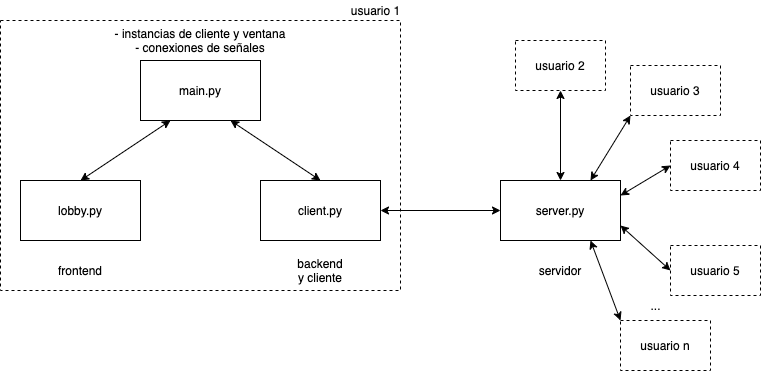

The diagram above was exported from draw.io. Its source (the exported page's mxGraphModel, read from the mxfile embedded in the PNG):
<mxGraphModel dx="946" dy="680" grid="1" gridSize="10" guides="1" tooltips="1" connect="1" arrows="1" fold="1" page="1" pageScale="1" pageWidth="827" pageHeight="1169" math="0" shadow="0">
  <root>
    <mxCell id="0" />
    <mxCell id="1" parent="0" />
    <mxCell id="6vmXCwjhdJrRm9bAR9sS-3" value="client.py" style="rounded=0;whiteSpace=wrap;html=1;" vertex="1" parent="1">
      <mxGeometry x="350" y="220" width="120" height="60" as="geometry" />
    </mxCell>
    <mxCell id="6vmXCwjhdJrRm9bAR9sS-4" value="lobby.py" style="rounded=0;whiteSpace=wrap;html=1;" vertex="1" parent="1">
      <mxGeometry x="110" y="220" width="120" height="60" as="geometry" />
    </mxCell>
    <mxCell id="6vmXCwjhdJrRm9bAR9sS-5" value="main.py" style="rounded=0;whiteSpace=wrap;html=1;" vertex="1" parent="1">
      <mxGeometry x="230" y="100" width="120" height="60" as="geometry" />
    </mxCell>
    <mxCell id="6vmXCwjhdJrRm9bAR9sS-6" value="server.py" style="rounded=0;whiteSpace=wrap;html=1;" vertex="1" parent="1">
      <mxGeometry x="590" y="220" width="120" height="60" as="geometry" />
    </mxCell>
    <mxCell id="6vmXCwjhdJrRm9bAR9sS-10" value="" style="endArrow=classic;startArrow=classic;html=1;entryX=0.25;entryY=1;entryDx=0;entryDy=0;exitX=0.5;exitY=0;exitDx=0;exitDy=0;" edge="1" parent="1" source="6vmXCwjhdJrRm9bAR9sS-4" target="6vmXCwjhdJrRm9bAR9sS-5">
      <mxGeometry width="50" height="50" relative="1" as="geometry">
        <mxPoint x="450" y="400" as="sourcePoint" />
        <mxPoint x="500" y="350" as="targetPoint" />
      </mxGeometry>
    </mxCell>
    <mxCell id="6vmXCwjhdJrRm9bAR9sS-11" value="" style="endArrow=classic;startArrow=classic;html=1;entryX=0.5;entryY=0;entryDx=0;entryDy=0;exitX=0.75;exitY=1;exitDx=0;exitDy=0;" edge="1" parent="1" source="6vmXCwjhdJrRm9bAR9sS-5" target="6vmXCwjhdJrRm9bAR9sS-3">
      <mxGeometry width="50" height="50" relative="1" as="geometry">
        <mxPoint x="180" y="230" as="sourcePoint" />
        <mxPoint x="270" y="170" as="targetPoint" />
      </mxGeometry>
    </mxCell>
    <mxCell id="6vmXCwjhdJrRm9bAR9sS-12" value="" style="endArrow=classic;startArrow=classic;html=1;entryX=0;entryY=0.5;entryDx=0;entryDy=0;exitX=1;exitY=0.5;exitDx=0;exitDy=0;" edge="1" parent="1" source="6vmXCwjhdJrRm9bAR9sS-3" target="6vmXCwjhdJrRm9bAR9sS-6">
      <mxGeometry width="50" height="50" relative="1" as="geometry">
        <mxPoint x="450" y="230" as="sourcePoint" />
        <mxPoint x="500" y="180" as="targetPoint" />
      </mxGeometry>
    </mxCell>
    <mxCell id="6vmXCwjhdJrRm9bAR9sS-14" value="frontend" style="text;html=1;strokeColor=none;fillColor=none;align=center;verticalAlign=middle;whiteSpace=wrap;rounded=0;" vertex="1" parent="1">
      <mxGeometry x="150" y="300" width="40" height="20" as="geometry" />
    </mxCell>
    <mxCell id="6vmXCwjhdJrRm9bAR9sS-16" value="backend y cliente" style="text;html=1;strokeColor=none;fillColor=none;align=center;verticalAlign=middle;whiteSpace=wrap;rounded=0;" vertex="1" parent="1">
      <mxGeometry x="385" y="300" width="50" height="20" as="geometry" />
    </mxCell>
    <mxCell id="6vmXCwjhdJrRm9bAR9sS-17" value="servidor" style="text;html=1;strokeColor=none;fillColor=none;align=center;verticalAlign=middle;whiteSpace=wrap;rounded=0;" vertex="1" parent="1">
      <mxGeometry x="630" y="300" width="40" height="20" as="geometry" />
    </mxCell>
    <mxCell id="6vmXCwjhdJrRm9bAR9sS-18" value="" style="rounded=0;whiteSpace=wrap;html=1;dashed=1;fillColor=none;" vertex="1" parent="1">
      <mxGeometry x="90" y="60" width="400" height="270" as="geometry" />
    </mxCell>
    <mxCell id="6vmXCwjhdJrRm9bAR9sS-19" value="- instancias de cliente y ventana&lt;br&gt;- conexiones de señales" style="text;html=1;strokeColor=none;fillColor=none;align=center;verticalAlign=middle;whiteSpace=wrap;rounded=0;" vertex="1" parent="1">
      <mxGeometry x="200" y="70" width="180" height="20" as="geometry" />
    </mxCell>
    <mxCell id="6vmXCwjhdJrRm9bAR9sS-20" value="usuario 1" style="text;html=1;align=center;verticalAlign=middle;resizable=0;points=[];autosize=1;" vertex="1" parent="1">
      <mxGeometry x="435" y="40" width="60" height="20" as="geometry" />
    </mxCell>
    <mxCell id="6vmXCwjhdJrRm9bAR9sS-21" value="" style="endArrow=classic;startArrow=classic;html=1;exitX=0.5;exitY=0;exitDx=0;exitDy=0;entryX=0.5;entryY=1;entryDx=0;entryDy=0;" edge="1" parent="1" source="6vmXCwjhdJrRm9bAR9sS-6" target="6vmXCwjhdJrRm9bAR9sS-22">
      <mxGeometry width="50" height="50" relative="1" as="geometry">
        <mxPoint x="650" y="170" as="sourcePoint" />
        <mxPoint x="650" y="140" as="targetPoint" />
      </mxGeometry>
    </mxCell>
    <mxCell id="6vmXCwjhdJrRm9bAR9sS-22" value="usuario 2" style="rounded=0;whiteSpace=wrap;html=1;dashed=1;fillColor=none;" vertex="1" parent="1">
      <mxGeometry x="605" y="80" width="90" height="50" as="geometry" />
    </mxCell>
    <mxCell id="6vmXCwjhdJrRm9bAR9sS-25" value="usuario 4" style="rounded=0;whiteSpace=wrap;html=1;dashed=1;fillColor=none;" vertex="1" parent="1">
      <mxGeometry x="760" y="180" width="90" height="50" as="geometry" />
    </mxCell>
    <mxCell id="6vmXCwjhdJrRm9bAR9sS-26" value="usuario 3" style="rounded=0;whiteSpace=wrap;html=1;dashed=1;fillColor=none;" vertex="1" parent="1">
      <mxGeometry x="720" y="105" width="90" height="50" as="geometry" />
    </mxCell>
    <mxCell id="6vmXCwjhdJrRm9bAR9sS-27" value="usuario 5" style="rounded=0;whiteSpace=wrap;html=1;dashed=1;fillColor=none;" vertex="1" parent="1">
      <mxGeometry x="760" y="285" width="90" height="50" as="geometry" />
    </mxCell>
    <mxCell id="6vmXCwjhdJrRm9bAR9sS-28" value="usuario n" style="rounded=0;whiteSpace=wrap;html=1;dashed=1;fillColor=none;" vertex="1" parent="1">
      <mxGeometry x="710" y="360" width="90" height="50" as="geometry" />
    </mxCell>
    <mxCell id="6vmXCwjhdJrRm9bAR9sS-30" value="" style="endArrow=classic;startArrow=classic;html=1;exitX=1;exitY=0.75;exitDx=0;exitDy=0;entryX=0;entryY=0.5;entryDx=0;entryDy=0;" edge="1" parent="1" source="6vmXCwjhdJrRm9bAR9sS-6" target="6vmXCwjhdJrRm9bAR9sS-27">
      <mxGeometry width="50" height="50" relative="1" as="geometry">
        <mxPoint x="660" y="230" as="sourcePoint" />
        <mxPoint x="660" y="140" as="targetPoint" />
      </mxGeometry>
    </mxCell>
    <mxCell id="6vmXCwjhdJrRm9bAR9sS-31" value="" style="endArrow=classic;startArrow=classic;html=1;exitX=1;exitY=0.25;exitDx=0;exitDy=0;entryX=0;entryY=0.5;entryDx=0;entryDy=0;" edge="1" parent="1" source="6vmXCwjhdJrRm9bAR9sS-6" target="6vmXCwjhdJrRm9bAR9sS-25">
      <mxGeometry width="50" height="50" relative="1" as="geometry">
        <mxPoint x="670" y="240" as="sourcePoint" />
        <mxPoint x="670" y="150" as="targetPoint" />
      </mxGeometry>
    </mxCell>
    <mxCell id="6vmXCwjhdJrRm9bAR9sS-32" value="" style="endArrow=classic;startArrow=classic;html=1;exitX=0.75;exitY=0;exitDx=0;exitDy=0;entryX=0;entryY=1;entryDx=0;entryDy=0;" edge="1" parent="1" source="6vmXCwjhdJrRm9bAR9sS-6" target="6vmXCwjhdJrRm9bAR9sS-26">
      <mxGeometry width="50" height="50" relative="1" as="geometry">
        <mxPoint x="680" y="250" as="sourcePoint" />
        <mxPoint x="680" y="160" as="targetPoint" />
      </mxGeometry>
    </mxCell>
    <mxCell id="6vmXCwjhdJrRm9bAR9sS-33" value="" style="endArrow=classic;startArrow=classic;html=1;exitX=0;exitY=0;exitDx=0;exitDy=0;entryX=0.75;entryY=1;entryDx=0;entryDy=0;" edge="1" parent="1" source="6vmXCwjhdJrRm9bAR9sS-28" target="6vmXCwjhdJrRm9bAR9sS-6">
      <mxGeometry width="50" height="50" relative="1" as="geometry">
        <mxPoint x="690" y="260" as="sourcePoint" />
        <mxPoint x="690" y="170" as="targetPoint" />
      </mxGeometry>
    </mxCell>
    <mxCell id="6vmXCwjhdJrRm9bAR9sS-34" value="..." style="text;html=1;align=center;verticalAlign=middle;resizable=0;points=[];autosize=1;" vertex="1" parent="1">
      <mxGeometry x="730" y="335" width="30" height="20" as="geometry" />
    </mxCell>
  </root>
</mxGraphModel>